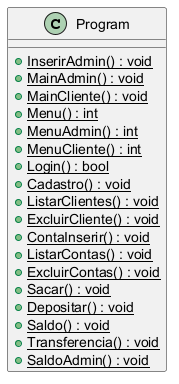

The diagram above was rendered by PlantUML. Its source (embedded in the PNG):
@startuml
class Program {
    + {static} InserirAdmin() : void
    + {static} MainAdmin() : void
    + {static} MainCliente() : void
    + {static} Menu() : int
    + {static} MenuAdmin() : int
    + {static} MenuCliente() : int
    + {static} Login() : bool
    + {static} Cadastro() : void
    + {static} ListarClientes() : void
    + {static} ExcluirCliente() : void
    + {static} ContaInserir() : void
    + {static} ListarContas() : void
    + {static} ExcluirContas() : void
    + {static} Sacar() : void
    + {static} Depositar() : void
    + {static} Saldo() : void
    + {static} Transferencia() : void
    + {static} SaldoAdmin() : void
}
@enduml